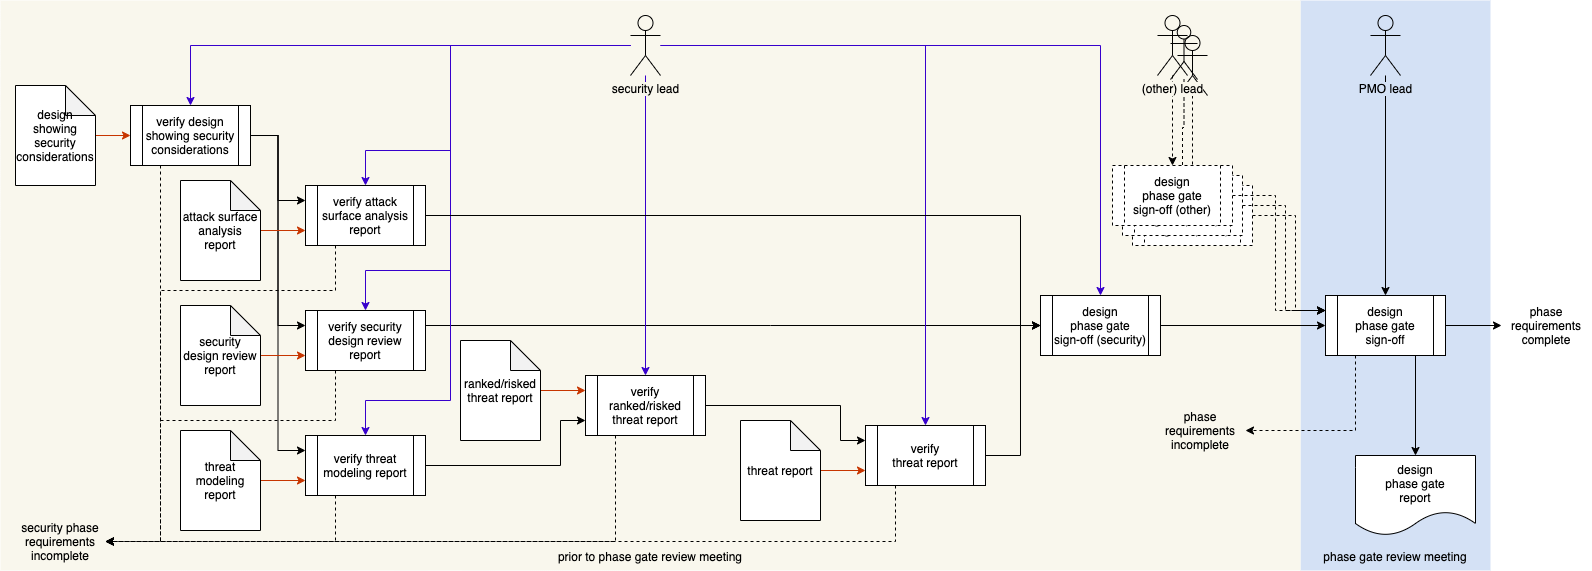

The diagram above was exported from draw.io. Its source (the exported page's mxGraphModel, read from the mxfile embedded in the PNG):
<mxGraphModel dx="1654" dy="997" grid="1" gridSize="10" guides="1" tooltips="1" connect="1" arrows="1" fold="1" page="1" pageScale="1" pageWidth="1100" pageHeight="850" math="0" shadow="0">
  <root>
    <mxCell id="0" />
    <mxCell id="1" parent="0" />
    <mxCell id="MnviZEQy9tbMUkRqoLun-5" value="" style="rounded=0;whiteSpace=wrap;html=1;strokeColor=none;fillColor=#D4E1F5;" parent="1" vertex="1">
      <mxGeometry x="1340" y="150" width="190" height="570" as="geometry" />
    </mxCell>
    <mxCell id="MnviZEQy9tbMUkRqoLun-4" value="" style="rounded=0;whiteSpace=wrap;html=1;fillColor=#f9f7ed;strokeColor=none;" parent="1" vertex="1">
      <mxGeometry x="40" y="150" width="1300" height="570" as="geometry" />
    </mxCell>
    <mxCell id="Ex4z-IKD_1BD_rlcXjND-8" style="edgeStyle=orthogonalEdgeStyle;rounded=0;orthogonalLoop=1;jettySize=auto;html=1;entryX=0;entryY=0.25;entryDx=0;entryDy=0;dashed=1;" parent="1" source="Ex4z-IKD_1BD_rlcXjND-9" target="J5lEDxen7dhJZbyypbdc-8" edge="1">
      <mxGeometry relative="1" as="geometry">
        <mxPoint x="1385" y="480" as="targetPoint" />
        <Array as="points">
          <mxPoint x="1335" y="365" />
          <mxPoint x="1335" y="460" />
        </Array>
      </mxGeometry>
    </mxCell>
    <mxCell id="Ex4z-IKD_1BD_rlcXjND-9" value="requirements phase gate signoff (other)" style="shape=process;whiteSpace=wrap;html=1;backgroundOutline=1;dashed=1;" parent="1" vertex="1">
      <mxGeometry x="1172" y="335" width="120" height="60" as="geometry" />
    </mxCell>
    <mxCell id="Ex4z-IKD_1BD_rlcXjND-10" style="edgeStyle=orthogonalEdgeStyle;rounded=0;orthogonalLoop=1;jettySize=auto;html=1;entryX=0.5;entryY=0;entryDx=0;entryDy=0;dashed=1;" parent="1" source="Ex4z-IKD_1BD_rlcXjND-11" target="Ex4z-IKD_1BD_rlcXjND-9" edge="1">
      <mxGeometry relative="1" as="geometry" />
    </mxCell>
    <mxCell id="Ex4z-IKD_1BD_rlcXjND-11" value="" style="shape=umlActor;verticalLabelPosition=bottom;labelBackgroundColor=#ffffff;verticalAlign=top;html=1;outlineConnect=0;fillColor=none;" parent="1" vertex="1">
      <mxGeometry x="1217" y="185" width="30" height="60" as="geometry" />
    </mxCell>
    <mxCell id="Ex4z-IKD_1BD_rlcXjND-3" value="" style="shape=umlActor;verticalLabelPosition=bottom;labelBackgroundColor=#ffffff;verticalAlign=top;html=1;outlineConnect=0;fillColor=none;" parent="1" vertex="1">
      <mxGeometry x="1210" y="175" width="27" height="54" as="geometry" />
    </mxCell>
    <mxCell id="Ex4z-IKD_1BD_rlcXjND-4" style="edgeStyle=orthogonalEdgeStyle;rounded=0;orthogonalLoop=1;jettySize=auto;html=1;entryX=0.5;entryY=0;entryDx=0;entryDy=0;dashed=1;" parent="1" source="Ex4z-IKD_1BD_rlcXjND-3" target="Ex4z-IKD_1BD_rlcXjND-5" edge="1">
      <mxGeometry relative="1" as="geometry" />
    </mxCell>
    <mxCell id="Ex4z-IKD_1BD_rlcXjND-5" value="requirements phase gate signoff (other)" style="shape=process;whiteSpace=wrap;html=1;backgroundOutline=1;dashed=1;" parent="1" vertex="1">
      <mxGeometry x="1162" y="325" width="120" height="60" as="geometry" />
    </mxCell>
    <mxCell id="Ex4z-IKD_1BD_rlcXjND-6" style="edgeStyle=orthogonalEdgeStyle;rounded=0;orthogonalLoop=1;jettySize=auto;html=1;entryX=0;entryY=0.25;entryDx=0;entryDy=0;dashed=1;" parent="1" source="Ex4z-IKD_1BD_rlcXjND-5" target="J5lEDxen7dhJZbyypbdc-8" edge="1">
      <mxGeometry relative="1" as="geometry">
        <mxPoint x="1375" y="470" as="targetPoint" />
        <Array as="points">
          <mxPoint x="1325" y="355" />
          <mxPoint x="1325" y="460" />
        </Array>
      </mxGeometry>
    </mxCell>
    <mxCell id="J5lEDxen7dhJZbyypbdc-21" style="edgeStyle=orthogonalEdgeStyle;rounded=0;orthogonalLoop=1;jettySize=auto;html=1;exitX=0.25;exitY=1;exitDx=0;exitDy=0;entryX=1;entryY=0.5;entryDx=0;entryDy=0;dashed=1;" parent="1" source="XKbH0hADGiryWMfeD4Mq-4" target="J5lEDxen7dhJZbyypbdc-12" edge="1">
      <mxGeometry relative="1" as="geometry" />
    </mxCell>
    <mxCell id="gzmiALq3ZAIk68lzVFWa-13" style="edgeStyle=orthogonalEdgeStyle;rounded=0;orthogonalLoop=1;jettySize=auto;html=1;entryX=0;entryY=0.25;entryDx=0;entryDy=0;" parent="1" source="XKbH0hADGiryWMfeD4Mq-4" target="gzmiALq3ZAIk68lzVFWa-7" edge="1">
      <mxGeometry relative="1" as="geometry" />
    </mxCell>
    <mxCell id="gzmiALq3ZAIk68lzVFWa-14" style="edgeStyle=orthogonalEdgeStyle;rounded=0;orthogonalLoop=1;jettySize=auto;html=1;entryX=0;entryY=0.25;entryDx=0;entryDy=0;" parent="1" source="XKbH0hADGiryWMfeD4Mq-4" target="XKbH0hADGiryWMfeD4Mq-15" edge="1">
      <mxGeometry relative="1" as="geometry" />
    </mxCell>
    <mxCell id="gzmiALq3ZAIk68lzVFWa-15" style="edgeStyle=orthogonalEdgeStyle;rounded=0;orthogonalLoop=1;jettySize=auto;html=1;entryX=0;entryY=0.25;entryDx=0;entryDy=0;" parent="1" source="XKbH0hADGiryWMfeD4Mq-4" target="gzmiALq3ZAIk68lzVFWa-3" edge="1">
      <mxGeometry relative="1" as="geometry" />
    </mxCell>
    <mxCell id="XKbH0hADGiryWMfeD4Mq-4" value="verify design showing security considerations" style="shape=process;whiteSpace=wrap;html=1;backgroundOutline=1;" parent="1" vertex="1">
      <mxGeometry x="170" y="255" width="120" height="60" as="geometry" />
    </mxCell>
    <mxCell id="J5lEDxen7dhJZbyypbdc-17" style="edgeStyle=orthogonalEdgeStyle;rounded=0;orthogonalLoop=1;jettySize=auto;html=1;entryX=0.5;entryY=0;entryDx=0;entryDy=0;dashed=1;" parent="1" source="XKbH0hADGiryWMfeD4Mq-6" target="J5lEDxen7dhJZbyypbdc-15" edge="1">
      <mxGeometry relative="1" as="geometry" />
    </mxCell>
    <mxCell id="XKbH0hADGiryWMfeD4Mq-6" value="(other) lead" style="shape=umlActor;verticalLabelPosition=bottom;labelBackgroundColor=#F9F7ED;verticalAlign=top;html=1;outlineConnect=0;fillColor=none;" parent="1" vertex="1">
      <mxGeometry x="1197" y="165" width="30" height="60" as="geometry" />
    </mxCell>
    <mxCell id="J5lEDxen7dhJZbyypbdc-2" style="edgeStyle=orthogonalEdgeStyle;rounded=0;orthogonalLoop=1;jettySize=auto;html=1;entryX=0;entryY=0.5;entryDx=0;entryDy=0;fillColor=#fa6800;strokeColor=#C73500;" parent="1" source="XKbH0hADGiryWMfeD4Mq-12" target="XKbH0hADGiryWMfeD4Mq-4" edge="1">
      <mxGeometry relative="1" as="geometry" />
    </mxCell>
    <mxCell id="XKbH0hADGiryWMfeD4Mq-12" value="design showing security considerations" style="shape=note;whiteSpace=wrap;html=1;backgroundOutline=1;darkOpacity=0.05;" parent="1" vertex="1">
      <mxGeometry x="55" y="235" width="80" height="100" as="geometry" />
    </mxCell>
    <mxCell id="XKbH0hADGiryWMfeD4Mq-30" style="edgeStyle=orthogonalEdgeStyle;rounded=0;orthogonalLoop=1;jettySize=auto;html=1;entryX=0;entryY=0.75;entryDx=0;entryDy=0;fillColor=#fa6800;strokeColor=#C73500;" parent="1" source="XKbH0hADGiryWMfeD4Mq-14" target="XKbH0hADGiryWMfeD4Mq-15" edge="1">
      <mxGeometry relative="1" as="geometry" />
    </mxCell>
    <mxCell id="XKbH0hADGiryWMfeD4Mq-14" value="security design review report" style="shape=note;whiteSpace=wrap;html=1;backgroundOutline=1;darkOpacity=0.05;" parent="1" vertex="1">
      <mxGeometry x="220" y="455" width="80" height="100" as="geometry" />
    </mxCell>
    <mxCell id="J5lEDxen7dhJZbyypbdc-4" style="edgeStyle=orthogonalEdgeStyle;rounded=0;orthogonalLoop=1;jettySize=auto;html=1;entryX=0;entryY=0.5;entryDx=0;entryDy=0;" parent="1" source="XKbH0hADGiryWMfeD4Mq-15" target="XKbH0hADGiryWMfeD4Mq-19" edge="1">
      <mxGeometry relative="1" as="geometry">
        <mxPoint x="540" y="475" as="targetPoint" />
        <Array as="points">
          <mxPoint x="810" y="475" />
          <mxPoint x="810" y="475" />
        </Array>
      </mxGeometry>
    </mxCell>
    <mxCell id="XKbH0hADGiryWMfeD4Mq-36" style="edgeStyle=orthogonalEdgeStyle;rounded=0;orthogonalLoop=1;jettySize=auto;html=1;entryX=0;entryY=0.5;entryDx=0;entryDy=0;" parent="1" source="XKbH0hADGiryWMfeD4Mq-19" target="J5lEDxen7dhJZbyypbdc-8" edge="1">
      <mxGeometry relative="1" as="geometry">
        <mxPoint x="1240" y="475" as="targetPoint" />
      </mxGeometry>
    </mxCell>
    <mxCell id="XKbH0hADGiryWMfeD4Mq-37" style="edgeStyle=orthogonalEdgeStyle;rounded=0;orthogonalLoop=1;jettySize=auto;html=1;entryX=0.5;entryY=0;entryDx=0;entryDy=0;exitX=0.75;exitY=1;exitDx=0;exitDy=0;" parent="1" source="J5lEDxen7dhJZbyypbdc-8" target="XKbH0hADGiryWMfeD4Mq-21" edge="1">
      <mxGeometry relative="1" as="geometry" />
    </mxCell>
    <mxCell id="XKbH0hADGiryWMfeD4Mq-19" value="design&lt;br&gt;phase gate&lt;br&gt;sign-off (security)" style="shape=process;whiteSpace=wrap;html=1;backgroundOutline=1;" parent="1" vertex="1">
      <mxGeometry x="1080" y="445" width="120" height="60" as="geometry" />
    </mxCell>
    <mxCell id="XKbH0hADGiryWMfeD4Mq-21" value="design&lt;br&gt;phase gate&lt;br&gt;report" style="shape=document;whiteSpace=wrap;html=1;boundedLbl=1;" parent="1" vertex="1">
      <mxGeometry x="1395" y="605" width="120" height="80" as="geometry" />
    </mxCell>
    <mxCell id="XKbH0hADGiryWMfeD4Mq-47" style="edgeStyle=orthogonalEdgeStyle;rounded=0;orthogonalLoop=1;jettySize=auto;html=1;entryX=0.5;entryY=0;entryDx=0;entryDy=0;fillColor=#6a00ff;strokeColor=#3700CC;" parent="1" source="XKbH0hADGiryWMfeD4Mq-44" target="XKbH0hADGiryWMfeD4Mq-4" edge="1">
      <mxGeometry relative="1" as="geometry" />
    </mxCell>
    <mxCell id="J5lEDxen7dhJZbyypbdc-5" style="edgeStyle=orthogonalEdgeStyle;rounded=0;orthogonalLoop=1;jettySize=auto;html=1;entryX=0.5;entryY=0;entryDx=0;entryDy=0;fillColor=#6a00ff;strokeColor=#3700CC;" parent="1" source="XKbH0hADGiryWMfeD4Mq-44" target="XKbH0hADGiryWMfeD4Mq-19" edge="1">
      <mxGeometry relative="1" as="geometry" />
    </mxCell>
    <mxCell id="J5lEDxen7dhJZbyypbdc-6" style="edgeStyle=orthogonalEdgeStyle;rounded=0;orthogonalLoop=1;jettySize=auto;html=1;entryX=0.5;entryY=0;entryDx=0;entryDy=0;fillColor=#6a00ff;strokeColor=#3700CC;" parent="1" source="XKbH0hADGiryWMfeD4Mq-44" target="XKbH0hADGiryWMfeD4Mq-15" edge="1">
      <mxGeometry relative="1" as="geometry">
        <Array as="points">
          <mxPoint x="490" y="195" />
          <mxPoint x="490" y="420" />
          <mxPoint x="405" y="420" />
        </Array>
      </mxGeometry>
    </mxCell>
    <mxCell id="gzmiALq3ZAIk68lzVFWa-4" style="edgeStyle=orthogonalEdgeStyle;rounded=0;orthogonalLoop=1;jettySize=auto;html=1;fillColor=#6a00ff;strokeColor=#3700CC;" parent="1" source="XKbH0hADGiryWMfeD4Mq-44" target="gzmiALq3ZAIk68lzVFWa-3" edge="1">
      <mxGeometry relative="1" as="geometry">
        <Array as="points">
          <mxPoint x="490" y="195" />
          <mxPoint x="490" y="300" />
          <mxPoint x="405" y="300" />
        </Array>
      </mxGeometry>
    </mxCell>
    <mxCell id="gzmiALq3ZAIk68lzVFWa-9" style="edgeStyle=orthogonalEdgeStyle;rounded=0;orthogonalLoop=1;jettySize=auto;html=1;entryX=0.5;entryY=0;entryDx=0;entryDy=0;fillColor=#6a00ff;strokeColor=#3700CC;" parent="1" source="XKbH0hADGiryWMfeD4Mq-44" target="gzmiALq3ZAIk68lzVFWa-7" edge="1">
      <mxGeometry relative="1" as="geometry">
        <Array as="points">
          <mxPoint x="490" y="195" />
          <mxPoint x="490" y="550" />
          <mxPoint x="405" y="550" />
        </Array>
      </mxGeometry>
    </mxCell>
    <mxCell id="gzmiALq3ZAIk68lzVFWa-26" style="edgeStyle=orthogonalEdgeStyle;rounded=0;orthogonalLoop=1;jettySize=auto;html=1;fillColor=#6a00ff;strokeColor=#3700CC;" parent="1" source="XKbH0hADGiryWMfeD4Mq-44" target="gzmiALq3ZAIk68lzVFWa-18" edge="1">
      <mxGeometry relative="1" as="geometry" />
    </mxCell>
    <mxCell id="gzmiALq3ZAIk68lzVFWa-27" style="edgeStyle=orthogonalEdgeStyle;rounded=0;orthogonalLoop=1;jettySize=auto;html=1;fillColor=#6a00ff;strokeColor=#3700CC;" parent="1" source="XKbH0hADGiryWMfeD4Mq-44" target="gzmiALq3ZAIk68lzVFWa-21" edge="1">
      <mxGeometry relative="1" as="geometry" />
    </mxCell>
    <mxCell id="XKbH0hADGiryWMfeD4Mq-44" value="security lead" style="shape=umlActor;verticalLabelPosition=bottom;labelBackgroundColor=#F9F7ED;verticalAlign=top;html=1;outlineConnect=0;fillColor=none;" parent="1" vertex="1">
      <mxGeometry x="670" y="165" width="30" height="60" as="geometry" />
    </mxCell>
    <mxCell id="J5lEDxen7dhJZbyypbdc-9" style="edgeStyle=orthogonalEdgeStyle;rounded=0;orthogonalLoop=1;jettySize=auto;html=1;" parent="1" source="XKbH0hADGiryWMfeD4Mq-59" target="J5lEDxen7dhJZbyypbdc-8" edge="1">
      <mxGeometry relative="1" as="geometry" />
    </mxCell>
    <mxCell id="XKbH0hADGiryWMfeD4Mq-59" value="PMO lead" style="shape=umlActor;verticalLabelPosition=bottom;labelBackgroundColor=#D4E1F5;verticalAlign=top;html=1;outlineConnect=0;fillColor=none;" parent="1" vertex="1">
      <mxGeometry x="1410" y="165" width="30" height="60" as="geometry" />
    </mxCell>
    <mxCell id="J5lEDxen7dhJZbyypbdc-10" style="edgeStyle=orthogonalEdgeStyle;rounded=0;orthogonalLoop=1;jettySize=auto;html=1;exitX=0.25;exitY=1;exitDx=0;exitDy=0;dashed=1;entryX=1;entryY=0.5;entryDx=0;entryDy=0;" parent="1" source="J5lEDxen7dhJZbyypbdc-8" target="J5lEDxen7dhJZbyypbdc-13" edge="1">
      <mxGeometry relative="1" as="geometry">
        <mxPoint x="820" y="575" as="targetPoint" />
        <Array as="points">
          <mxPoint x="1395" y="580" />
        </Array>
      </mxGeometry>
    </mxCell>
    <mxCell id="J5lEDxen7dhJZbyypbdc-20" style="edgeStyle=orthogonalEdgeStyle;rounded=0;orthogonalLoop=1;jettySize=auto;html=1;entryX=0;entryY=0.5;entryDx=0;entryDy=0;" parent="1" source="J5lEDxen7dhJZbyypbdc-8" target="J5lEDxen7dhJZbyypbdc-19" edge="1">
      <mxGeometry relative="1" as="geometry" />
    </mxCell>
    <mxCell id="J5lEDxen7dhJZbyypbdc-8" value="design&lt;br&gt;phase gate&lt;br&gt;sign-off" style="shape=process;whiteSpace=wrap;html=1;backgroundOutline=1;" parent="1" vertex="1">
      <mxGeometry x="1365" y="445" width="120" height="60" as="geometry" />
    </mxCell>
    <mxCell id="J5lEDxen7dhJZbyypbdc-13" value="phase requirements incomplete" style="text;html=1;strokeColor=none;fillColor=none;align=center;verticalAlign=middle;whiteSpace=wrap;rounded=0;" parent="1" vertex="1">
      <mxGeometry x="1195" y="555" width="90" height="50" as="geometry" />
    </mxCell>
    <mxCell id="J5lEDxen7dhJZbyypbdc-12" value="security phase requirements incomplete" style="text;html=1;strokeColor=none;fillColor=none;align=center;verticalAlign=middle;whiteSpace=wrap;rounded=0;" parent="1" vertex="1">
      <mxGeometry x="55" y="666" width="90" height="50" as="geometry" />
    </mxCell>
    <mxCell id="J5lEDxen7dhJZbyypbdc-14" style="edgeStyle=orthogonalEdgeStyle;rounded=0;orthogonalLoop=1;jettySize=auto;html=1;exitX=0.25;exitY=1;exitDx=0;exitDy=0;dashed=1;entryX=1;entryY=0.5;entryDx=0;entryDy=0;" parent="1" source="XKbH0hADGiryWMfeD4Mq-15" target="J5lEDxen7dhJZbyypbdc-12" edge="1">
      <mxGeometry relative="1" as="geometry">
        <mxPoint x="245" y="535" as="targetPoint" />
        <mxPoint x="535" y="505" as="sourcePoint" />
        <Array as="points">
          <mxPoint x="375" y="570" />
          <mxPoint x="200" y="570" />
          <mxPoint x="200" y="691" />
        </Array>
      </mxGeometry>
    </mxCell>
    <mxCell id="J5lEDxen7dhJZbyypbdc-18" style="edgeStyle=orthogonalEdgeStyle;rounded=0;orthogonalLoop=1;jettySize=auto;html=1;entryX=0;entryY=0.25;entryDx=0;entryDy=0;dashed=1;" parent="1" source="J5lEDxen7dhJZbyypbdc-15" target="J5lEDxen7dhJZbyypbdc-8" edge="1">
      <mxGeometry relative="1" as="geometry">
        <Array as="points">
          <mxPoint x="1315" y="345" />
          <mxPoint x="1315" y="460" />
        </Array>
      </mxGeometry>
    </mxCell>
    <mxCell id="J5lEDxen7dhJZbyypbdc-15" value="design&lt;br&gt;phase gate&lt;br&gt;sign-off (other)" style="shape=process;whiteSpace=wrap;html=1;backgroundOutline=1;dashed=1;" parent="1" vertex="1">
      <mxGeometry x="1152" y="315" width="120" height="60" as="geometry" />
    </mxCell>
    <mxCell id="J5lEDxen7dhJZbyypbdc-19" value="phase requirements complete" style="text;html=1;strokeColor=none;fillColor=none;align=center;verticalAlign=middle;whiteSpace=wrap;rounded=0;" parent="1" vertex="1">
      <mxGeometry x="1541" y="450" width="90" height="50" as="geometry" />
    </mxCell>
    <mxCell id="MnviZEQy9tbMUkRqoLun-2" value="phase gate review meeting" style="text;html=1;strokeColor=none;fillColor=none;align=center;verticalAlign=middle;whiteSpace=wrap;rounded=0;" parent="1" vertex="1">
      <mxGeometry x="1345" y="696" width="180" height="20" as="geometry" />
    </mxCell>
    <mxCell id="MnviZEQy9tbMUkRqoLun-3" value="prior to phase gate review meeting" style="text;html=1;strokeColor=none;fillColor=none;align=center;verticalAlign=middle;whiteSpace=wrap;rounded=0;" parent="1" vertex="1">
      <mxGeometry x="40" y="696" width="1300" height="20" as="geometry" />
    </mxCell>
    <mxCell id="gzmiALq3ZAIk68lzVFWa-1" style="edgeStyle=orthogonalEdgeStyle;rounded=0;orthogonalLoop=1;jettySize=auto;html=1;entryX=0;entryY=0.75;entryDx=0;entryDy=0;fillColor=#fa6800;strokeColor=#C73500;" parent="1" source="gzmiALq3ZAIk68lzVFWa-2" target="gzmiALq3ZAIk68lzVFWa-3" edge="1">
      <mxGeometry relative="1" as="geometry" />
    </mxCell>
    <mxCell id="gzmiALq3ZAIk68lzVFWa-2" value="attack surface analysis report" style="shape=note;whiteSpace=wrap;html=1;backgroundOutline=1;darkOpacity=0.05;" parent="1" vertex="1">
      <mxGeometry x="220" y="330" width="80" height="100" as="geometry" />
    </mxCell>
    <mxCell id="gzmiALq3ZAIk68lzVFWa-8" style="edgeStyle=orthogonalEdgeStyle;rounded=0;orthogonalLoop=1;jettySize=auto;html=1;exitX=0.25;exitY=1;exitDx=0;exitDy=0;entryX=1;entryY=0.5;entryDx=0;entryDy=0;dashed=1;" parent="1" source="gzmiALq3ZAIk68lzVFWa-3" target="J5lEDxen7dhJZbyypbdc-12" edge="1">
      <mxGeometry relative="1" as="geometry">
        <Array as="points">
          <mxPoint x="375" y="440" />
          <mxPoint x="200" y="440" />
          <mxPoint x="200" y="691" />
        </Array>
      </mxGeometry>
    </mxCell>
    <mxCell id="gzmiALq3ZAIk68lzVFWa-10" style="edgeStyle=orthogonalEdgeStyle;rounded=0;orthogonalLoop=1;jettySize=auto;html=1;entryX=0;entryY=0.5;entryDx=0;entryDy=0;exitX=1;exitY=0.5;exitDx=0;exitDy=0;" parent="1" source="gzmiALq3ZAIk68lzVFWa-3" target="XKbH0hADGiryWMfeD4Mq-19" edge="1">
      <mxGeometry relative="1" as="geometry">
        <Array as="points">
          <mxPoint x="1060" y="365" />
          <mxPoint x="1060" y="475" />
        </Array>
      </mxGeometry>
    </mxCell>
    <mxCell id="gzmiALq3ZAIk68lzVFWa-3" value="verify attack surface analysis report" style="shape=process;whiteSpace=wrap;html=1;backgroundOutline=1;" parent="1" vertex="1">
      <mxGeometry x="345" y="335" width="120" height="60" as="geometry" />
    </mxCell>
    <mxCell id="gzmiALq3ZAIk68lzVFWa-5" style="edgeStyle=orthogonalEdgeStyle;rounded=0;orthogonalLoop=1;jettySize=auto;html=1;entryX=0;entryY=0.75;entryDx=0;entryDy=0;fillColor=#fa6800;strokeColor=#C73500;" parent="1" source="gzmiALq3ZAIk68lzVFWa-6" target="gzmiALq3ZAIk68lzVFWa-7" edge="1">
      <mxGeometry relative="1" as="geometry" />
    </mxCell>
    <mxCell id="gzmiALq3ZAIk68lzVFWa-6" value="threat modeling report" style="shape=note;whiteSpace=wrap;html=1;backgroundOutline=1;darkOpacity=0.05;" parent="1" vertex="1">
      <mxGeometry x="220" y="580" width="80" height="100" as="geometry" />
    </mxCell>
    <mxCell id="gzmiALq3ZAIk68lzVFWa-25" style="edgeStyle=orthogonalEdgeStyle;rounded=0;orthogonalLoop=1;jettySize=auto;html=1;exitX=1;exitY=0.5;exitDx=0;exitDy=0;entryX=0;entryY=0.75;entryDx=0;entryDy=0;" parent="1" source="gzmiALq3ZAIk68lzVFWa-7" target="gzmiALq3ZAIk68lzVFWa-18" edge="1">
      <mxGeometry relative="1" as="geometry">
        <Array as="points">
          <mxPoint x="600" y="615" />
          <mxPoint x="600" y="570" />
        </Array>
      </mxGeometry>
    </mxCell>
    <mxCell id="gzmiALq3ZAIk68lzVFWa-30" style="edgeStyle=orthogonalEdgeStyle;rounded=0;orthogonalLoop=1;jettySize=auto;html=1;exitX=0.25;exitY=1;exitDx=0;exitDy=0;entryX=1;entryY=0.5;entryDx=0;entryDy=0;dashed=1;" parent="1" source="gzmiALq3ZAIk68lzVFWa-7" target="J5lEDxen7dhJZbyypbdc-12" edge="1">
      <mxGeometry relative="1" as="geometry" />
    </mxCell>
    <mxCell id="gzmiALq3ZAIk68lzVFWa-7" value="verify threat modeling report" style="shape=process;whiteSpace=wrap;html=1;backgroundOutline=1;" parent="1" vertex="1">
      <mxGeometry x="345" y="585" width="120" height="60" as="geometry" />
    </mxCell>
    <mxCell id="XKbH0hADGiryWMfeD4Mq-15" value="verify security design review report" style="shape=process;whiteSpace=wrap;html=1;backgroundOutline=1;" parent="1" vertex="1">
      <mxGeometry x="345" y="460" width="120" height="60" as="geometry" />
    </mxCell>
    <mxCell id="gzmiALq3ZAIk68lzVFWa-16" style="edgeStyle=orthogonalEdgeStyle;rounded=0;orthogonalLoop=1;jettySize=auto;html=1;entryX=0;entryY=0.25;entryDx=0;entryDy=0;fillColor=#fa6800;strokeColor=#C73500;" parent="1" source="gzmiALq3ZAIk68lzVFWa-17" target="gzmiALq3ZAIk68lzVFWa-18" edge="1">
      <mxGeometry relative="1" as="geometry" />
    </mxCell>
    <mxCell id="gzmiALq3ZAIk68lzVFWa-17" value="ranked/risked threat report" style="shape=note;whiteSpace=wrap;html=1;backgroundOutline=1;darkOpacity=0.05;" parent="1" vertex="1">
      <mxGeometry x="500" y="490" width="80" height="100" as="geometry" />
    </mxCell>
    <mxCell id="gzmiALq3ZAIk68lzVFWa-23" style="edgeStyle=orthogonalEdgeStyle;rounded=0;orthogonalLoop=1;jettySize=auto;html=1;entryX=0;entryY=0.25;entryDx=0;entryDy=0;exitX=1;exitY=0.5;exitDx=0;exitDy=0;" parent="1" source="gzmiALq3ZAIk68lzVFWa-18" target="gzmiALq3ZAIk68lzVFWa-21" edge="1">
      <mxGeometry relative="1" as="geometry">
        <Array as="points">
          <mxPoint x="880" y="555" />
          <mxPoint x="880" y="590" />
        </Array>
      </mxGeometry>
    </mxCell>
    <mxCell id="gzmiALq3ZAIk68lzVFWa-29" style="edgeStyle=orthogonalEdgeStyle;rounded=0;orthogonalLoop=1;jettySize=auto;html=1;exitX=0.25;exitY=1;exitDx=0;exitDy=0;entryX=1;entryY=0.5;entryDx=0;entryDy=0;dashed=1;" parent="1" source="gzmiALq3ZAIk68lzVFWa-18" target="J5lEDxen7dhJZbyypbdc-12" edge="1">
      <mxGeometry relative="1" as="geometry" />
    </mxCell>
    <mxCell id="gzmiALq3ZAIk68lzVFWa-18" value="verify ranked/risked threat report" style="shape=process;whiteSpace=wrap;html=1;backgroundOutline=1;" parent="1" vertex="1">
      <mxGeometry x="625" y="525" width="120" height="60" as="geometry" />
    </mxCell>
    <mxCell id="gzmiALq3ZAIk68lzVFWa-19" style="edgeStyle=orthogonalEdgeStyle;rounded=0;orthogonalLoop=1;jettySize=auto;html=1;entryX=0;entryY=0.75;entryDx=0;entryDy=0;fillColor=#fa6800;strokeColor=#C73500;" parent="1" source="gzmiALq3ZAIk68lzVFWa-20" target="gzmiALq3ZAIk68lzVFWa-21" edge="1">
      <mxGeometry relative="1" as="geometry" />
    </mxCell>
    <mxCell id="gzmiALq3ZAIk68lzVFWa-20" value="threat report" style="shape=note;whiteSpace=wrap;html=1;backgroundOutline=1;darkOpacity=0.05;" parent="1" vertex="1">
      <mxGeometry x="780" y="570" width="80" height="100" as="geometry" />
    </mxCell>
    <mxCell id="gzmiALq3ZAIk68lzVFWa-22" style="edgeStyle=orthogonalEdgeStyle;rounded=0;orthogonalLoop=1;jettySize=auto;html=1;entryX=0;entryY=0.5;entryDx=0;entryDy=0;" parent="1" source="gzmiALq3ZAIk68lzVFWa-21" target="XKbH0hADGiryWMfeD4Mq-19" edge="1">
      <mxGeometry relative="1" as="geometry">
        <Array as="points">
          <mxPoint x="1060" y="605" />
          <mxPoint x="1060" y="475" />
        </Array>
      </mxGeometry>
    </mxCell>
    <mxCell id="gzmiALq3ZAIk68lzVFWa-28" style="edgeStyle=orthogonalEdgeStyle;rounded=0;orthogonalLoop=1;jettySize=auto;html=1;exitX=0.25;exitY=1;exitDx=0;exitDy=0;entryX=1;entryY=0.5;entryDx=0;entryDy=0;dashed=1;" parent="1" source="gzmiALq3ZAIk68lzVFWa-21" target="J5lEDxen7dhJZbyypbdc-12" edge="1">
      <mxGeometry relative="1" as="geometry" />
    </mxCell>
    <mxCell id="gzmiALq3ZAIk68lzVFWa-21" value="verify&lt;br&gt;threat report" style="shape=process;whiteSpace=wrap;html=1;backgroundOutline=1;" parent="1" vertex="1">
      <mxGeometry x="905" y="575" width="120" height="60" as="geometry" />
    </mxCell>
  </root>
</mxGraphModel>